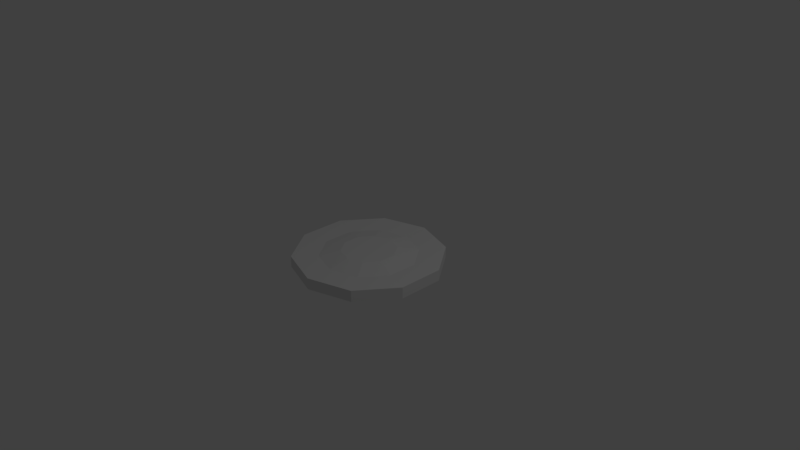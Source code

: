 # Source: coin.blend  (saved by Blender 2.78.0; exported with 4.5.12 LTS)
import bpy
from mathutils import Matrix  # noqa: F401  (used for matrix-valued properties, if any)

bpy.ops.wm.read_factory_settings(use_empty=True)
scene = bpy.context.scene
scene.name = 'Scene'

# ---- collections
col_collection_1 = bpy.data.collections.new('Collection 1'); scene.collection.children.link(col_collection_1)

# ---- world
world_world = bpy.data.worlds.new('World'); scene.world = world_world
world_world.color = (0.05088, 0.05088, 0.05088)
world_world.use_sun_shadow = False
world_world.sun_shadow_jitter_overblur = 0.0
world_world.cycles.sampling_method = 'MANUAL'

# ---- cameras
cam_camera = bpy.data.cameras.new('Camera')
cam_camera.clip_end = 100.0
cam_camera.lens = 35.0
cam_camera.sensor_width = 32.0
cam_camera.sensor_height = 18.0
cam_camera.ortho_scale = 7.314
cam_camera.dof.focus_distance = 0.0

# ---- lights
light_lamp = bpy.data.lights.new('Lamp', 'POINT')
light_lamp.transmission_factor = 0.0
light_lamp.cutoff_distance = 30.0
light_lamp.energy = 100.0
light_lamp.shadow_buffer_clip_start = 1.001
light_lamp.shadow_soft_size = 0.1
light_lamp.shadow_maximum_resolution = 0.006
light_lamp.use_absolute_resolution = True

# ---- meshes
me_cylinder = bpy.data.meshes.new('Cylinder')
me_cylinder.from_pydata([(1.776e-15, 1.0, -1.0), (0.0, 1.0, 0.2542), (0.5878, 0.809, -1.0), (0.5878, 0.809, 0.2542), (0.9511, 0.309, -1.0), (0.9511, 0.309, 0.2542), (0.9511, -0.309, -1.0), (0.9511, -0.309, 0.2542), (0.5878, -0.809, -1.0), (0.5878, -0.809, 0.2542), (-8.742e-08, -1.0, -1.0), (-8.742e-08, -1.0, 0.2542), (-0.5878, -0.809, -1.0), (-0.5878, -0.809, 0.2542), (-0.9511, -0.309, -1.0), (-0.9511, -0.309, 0.2542), (-0.9511, 0.309, -1.0), (-0.9511, 0.309, 0.2542), (-0.5878, 0.809, -1.0), (-0.5878, 0.809, 0.2542), (1.015e-08, 0.6514, 0.1402), (0.3829, 0.527, 0.1402), (0.6195, 0.2013, 0.1402), (0.6195, -0.2013, 0.1402), (0.3829, -0.527, 0.1402), (-4.68e-08, -0.6514, 0.1402), (-0.3829, -0.527, 0.1402), (-0.6195, -0.2013, 0.1402), (-0.6195, 0.2013, 0.1402), (-0.3829, 0.527, 0.1402), (1.985e-08, 0.3671, 0.5946), (0.2158, 0.297, 0.5946), (0.3491, 0.1134, 0.5946), (0.3491, -0.1134, 0.5946), (0.2158, -0.297, 0.5946), (-1.224e-08, -0.3671, 0.5946), (-0.2158, -0.297, 0.5946), (-0.3491, -0.1134, 0.5946), (-0.3491, 0.1134, 0.5946), (-0.2158, 0.297, 0.5946), (2.077e-08, 0.6518, -0.8813), (0.3831, 0.5273, -0.8813), (0.6199, 0.2014, -0.8813), (0.6199, -0.2014, -0.8813), (0.3831, -0.5273, -0.8813), (-3.621e-08, -0.6518, -0.8813), (-0.3831, -0.5273, -0.8813), (-0.6199, -0.2014, -0.8813), (-0.6199, 0.2014, -0.8813), (-0.3831, 0.5273, -0.8813), (3.517e-08, 0.3675, -1.346), (0.216, 0.2973, -1.346), (0.3495, 0.1136, -1.346), (0.3495, -0.1136, -1.346), (0.216, -0.2973, -1.346), (3.043e-09, -0.3675, -1.346), (-0.216, -0.2973, -1.346), (-0.3495, -0.1136, -1.346), (-0.3495, 0.1136, -1.346), (-0.216, 0.2973, -1.346)], [], [(0, 1, 3, 2), (2, 3, 5, 4), (4, 5, 7, 6), (6, 7, 9, 8), (8, 9, 11, 10), (10, 11, 13, 12), (12, 13, 15, 14), (14, 15, 17, 16), (17, 15, 27, 28), (16, 17, 19, 18), (18, 19, 1, 0), (8, 10, 45, 44), (21, 20, 30, 31), (15, 13, 26, 27), (13, 11, 25, 26), (11, 9, 24, 25), (9, 7, 23, 24), (3, 1, 20, 21), (7, 5, 22, 23), (5, 3, 21, 22), (1, 19, 29, 20), (19, 17, 28, 29), (31, 30, 39, 38, 37, 36, 35, 34, 33, 32), (28, 27, 37, 38), (25, 24, 34, 35), (22, 21, 31, 32), (29, 28, 38, 39), (26, 25, 35, 36), (23, 22, 32, 33), (20, 29, 39, 30), (27, 26, 36, 37), (24, 23, 33, 34), (44, 45, 55, 54), (6, 8, 44, 43), (0, 2, 41, 40), (4, 6, 43, 42), (2, 4, 42, 41), (18, 0, 40, 49), (16, 18, 49, 48), (14, 16, 48, 47), (12, 14, 47, 46), (10, 12, 46, 45), (50, 51, 52, 53, 54, 55, 56, 57, 58, 59), (41, 42, 52, 51), (48, 49, 59, 58), (45, 46, 56, 55), (42, 43, 53, 52), (49, 40, 50, 59), (46, 47, 57, 56), (43, 44, 54, 53), (40, 41, 51, 50), (47, 48, 58, 57)])
me_cylinder.use_remesh_preserve_volume = False
me_cylinder.use_remesh_preserve_attributes = False
me_cylinder.use_mirror_vertex_groups = False
me_cylinder.update()

# ---- objects
ob_cylinder = bpy.data.objects.new('Cylinder', me_cylinder)
ob_lamp = bpy.data.objects.new('Lamp', light_lamp)
ob_camera = bpy.data.objects.new('Camera', cam_camera)

# ---- transforms, parenting, visibility, modifiers, constraints
ob_cylinder.location = (0.0, 0.0, 0.0)
ob_cylinder.scale = (1.0, 1.0, 0.1214)
ob_cylinder.lineart.crease_threshold = 0.0
ob_lamp.location = (4.076, 1.005, 5.904)
ob_lamp.rotation_euler = (0.6503, 0.05522, 1.866)
ob_lamp.lock_rotations_4d = False
ob_lamp.empty_display_type = 'ARROWS'
ob_lamp.color = (0.0, 0.0, 0.0, 0.0)
ob_lamp.lineart.crease_threshold = 0.0
ob_camera.location = (7.481, -6.508, 5.344)
ob_camera.rotation_euler = (1.109, 0.0, 0.8149)
ob_camera.lock_rotations_4d = False
ob_camera.empty_display_type = 'ARROWS'
ob_camera.color = (0.0, 0.0, 0.0, 0.0)
ob_camera.display_type = 'WIRE'
ob_camera.lineart.crease_threshold = 0.0

# ---- collection membership
col_collection_1.objects.link(ob_cylinder)
col_collection_1.objects.link(ob_lamp)
col_collection_1.objects.link(ob_camera)

# ---- scene / render settings (as saved in the file)
scene.camera = ob_camera
scene.frame_start = 1; scene.frame_end = 250; scene.frame_set(2)
scene.render.engine = 'CYCLES'
scene.render.resolution_percentage = 50
scene.render.dither_intensity = 0.0
scene.cycles.use_denoising = False
scene.cycles.samples = 128
scene.cycles.sampling_pattern = 'TABULATED_SOBOL'
scene.cycles.light_sampling_threshold = 0.0
scene.cycles.use_adaptive_sampling = False
scene.cycles.use_light_tree = False
scene.cycles.blur_glossy = 0.0
scene.cycles.sample_clamp_indirect = 0.0
scene.view_settings.view_transform = 'Standard'
bpy.context.view_layer.update()
